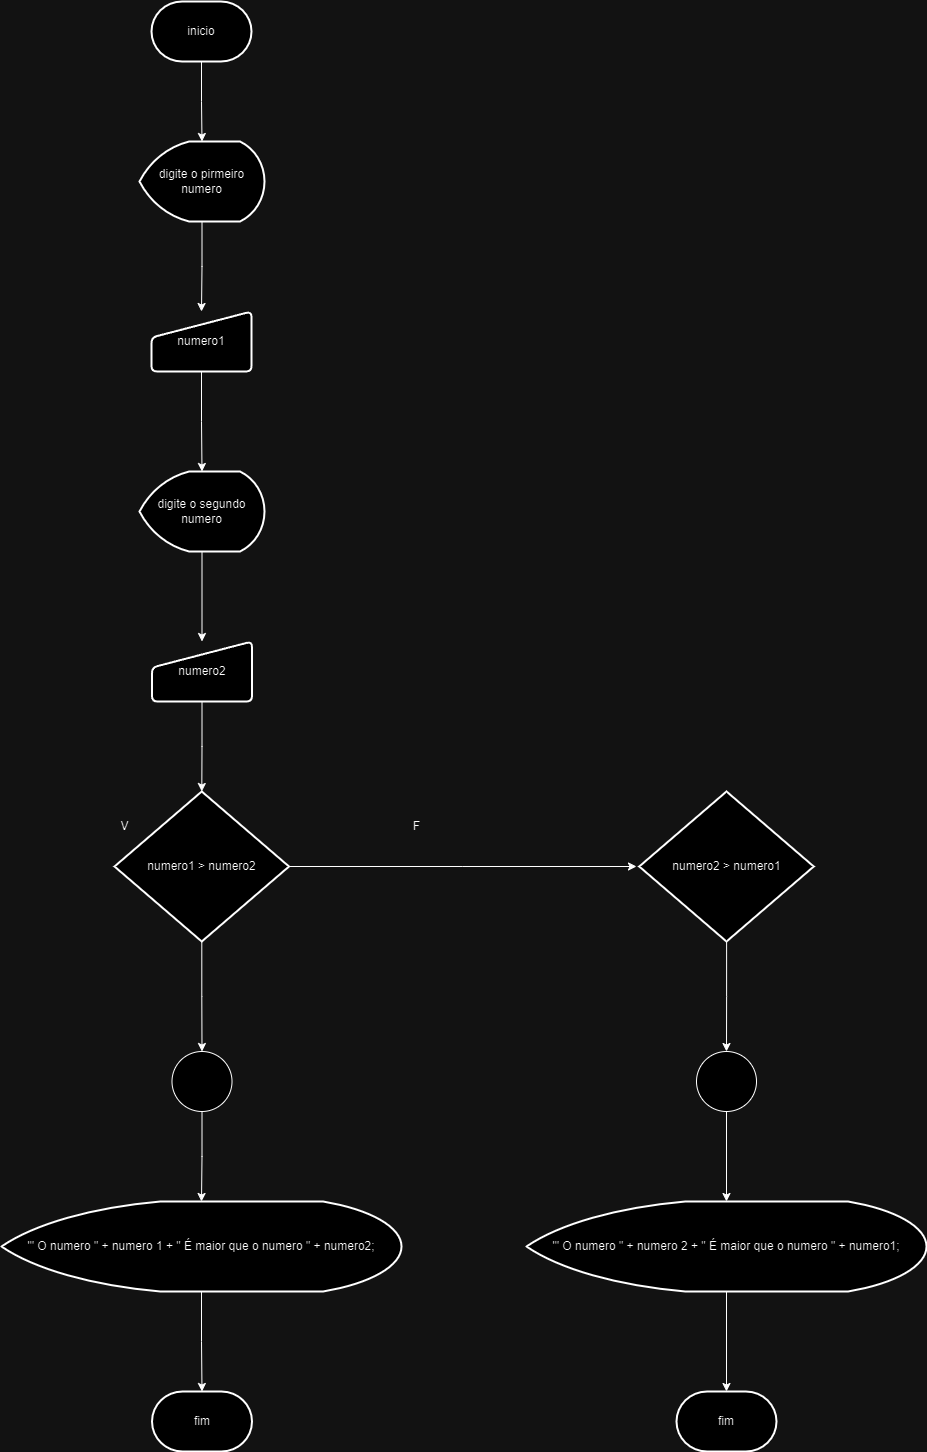

The diagram above was exported from draw.io. Its source (the exported page's mxGraphModel, read from the mxfile embedded in the PNG):
<mxGraphModel dx="1434" dy="782" grid="1" gridSize="10" guides="1" tooltips="1" connect="1" arrows="1" fold="1" page="1" pageScale="1" pageWidth="850" pageHeight="1100" math="0" shadow="0">
  <root>
    <mxCell id="0" />
    <mxCell id="1" parent="0" />
    <mxCell id="r2L9eFw86QFiDxf8QjiV-9" value="" style="edgeStyle=orthogonalEdgeStyle;rounded=0;orthogonalLoop=1;jettySize=auto;html=1;" edge="1" parent="1" source="r2L9eFw86QFiDxf8QjiV-1" target="r2L9eFw86QFiDxf8QjiV-2">
      <mxGeometry relative="1" as="geometry" />
    </mxCell>
    <mxCell id="r2L9eFw86QFiDxf8QjiV-1" value="inicio" style="strokeWidth=2;html=1;shape=mxgraph.flowchart.terminator;whiteSpace=wrap;" vertex="1" parent="1">
      <mxGeometry x="375" y="50" width="100" height="60" as="geometry" />
    </mxCell>
    <mxCell id="r2L9eFw86QFiDxf8QjiV-10" value="" style="edgeStyle=orthogonalEdgeStyle;rounded=0;orthogonalLoop=1;jettySize=auto;html=1;" edge="1" parent="1" source="r2L9eFw86QFiDxf8QjiV-2" target="r2L9eFw86QFiDxf8QjiV-3">
      <mxGeometry relative="1" as="geometry" />
    </mxCell>
    <mxCell id="r2L9eFw86QFiDxf8QjiV-2" value="digite o pirmeiro numero" style="strokeWidth=2;html=1;shape=mxgraph.flowchart.display;whiteSpace=wrap;" vertex="1" parent="1">
      <mxGeometry x="363" y="190" width="125" height="80" as="geometry" />
    </mxCell>
    <mxCell id="r2L9eFw86QFiDxf8QjiV-11" value="" style="edgeStyle=orthogonalEdgeStyle;rounded=0;orthogonalLoop=1;jettySize=auto;html=1;" edge="1" parent="1" source="r2L9eFw86QFiDxf8QjiV-3" target="r2L9eFw86QFiDxf8QjiV-4">
      <mxGeometry relative="1" as="geometry" />
    </mxCell>
    <mxCell id="r2L9eFw86QFiDxf8QjiV-3" value="numero1" style="html=1;strokeWidth=2;shape=manualInput;whiteSpace=wrap;rounded=1;size=26;arcSize=11;" vertex="1" parent="1">
      <mxGeometry x="375" y="360" width="100" height="60" as="geometry" />
    </mxCell>
    <mxCell id="r2L9eFw86QFiDxf8QjiV-12" value="" style="edgeStyle=orthogonalEdgeStyle;rounded=0;orthogonalLoop=1;jettySize=auto;html=1;" edge="1" parent="1" source="r2L9eFw86QFiDxf8QjiV-4" target="r2L9eFw86QFiDxf8QjiV-5">
      <mxGeometry relative="1" as="geometry" />
    </mxCell>
    <mxCell id="r2L9eFw86QFiDxf8QjiV-4" value="digite o segundo numero" style="strokeWidth=2;html=1;shape=mxgraph.flowchart.display;whiteSpace=wrap;" vertex="1" parent="1">
      <mxGeometry x="363" y="520" width="125" height="80" as="geometry" />
    </mxCell>
    <mxCell id="r2L9eFw86QFiDxf8QjiV-13" value="" style="edgeStyle=orthogonalEdgeStyle;rounded=0;orthogonalLoop=1;jettySize=auto;html=1;" edge="1" parent="1" source="r2L9eFw86QFiDxf8QjiV-5" target="r2L9eFw86QFiDxf8QjiV-6">
      <mxGeometry relative="1" as="geometry" />
    </mxCell>
    <mxCell id="r2L9eFw86QFiDxf8QjiV-5" value="numero2" style="html=1;strokeWidth=2;shape=manualInput;whiteSpace=wrap;rounded=1;size=26;arcSize=11;" vertex="1" parent="1">
      <mxGeometry x="375.5" y="690" width="100" height="60" as="geometry" />
    </mxCell>
    <mxCell id="r2L9eFw86QFiDxf8QjiV-14" value="" style="edgeStyle=orthogonalEdgeStyle;rounded=0;orthogonalLoop=1;jettySize=auto;html=1;" edge="1" parent="1" source="r2L9eFw86QFiDxf8QjiV-6" target="r2L9eFw86QFiDxf8QjiV-7">
      <mxGeometry relative="1" as="geometry" />
    </mxCell>
    <mxCell id="r2L9eFw86QFiDxf8QjiV-18" style="edgeStyle=orthogonalEdgeStyle;rounded=0;orthogonalLoop=1;jettySize=auto;html=1;" edge="1" parent="1" source="r2L9eFw86QFiDxf8QjiV-6">
      <mxGeometry relative="1" as="geometry">
        <mxPoint x="860" y="915" as="targetPoint" />
      </mxGeometry>
    </mxCell>
    <mxCell id="r2L9eFw86QFiDxf8QjiV-6" value="numero1 &amp;gt; numero2" style="strokeWidth=2;html=1;shape=mxgraph.flowchart.decision;whiteSpace=wrap;" vertex="1" parent="1">
      <mxGeometry x="338" y="840" width="174.5" height="150" as="geometry" />
    </mxCell>
    <mxCell id="r2L9eFw86QFiDxf8QjiV-15" value="" style="edgeStyle=orthogonalEdgeStyle;rounded=0;orthogonalLoop=1;jettySize=auto;html=1;" edge="1" parent="1" source="r2L9eFw86QFiDxf8QjiV-7" target="r2L9eFw86QFiDxf8QjiV-8">
      <mxGeometry relative="1" as="geometry" />
    </mxCell>
    <mxCell id="r2L9eFw86QFiDxf8QjiV-7" value="" style="verticalLabelPosition=bottom;verticalAlign=top;html=1;shape=mxgraph.flowchart.on-page_reference;" vertex="1" parent="1">
      <mxGeometry x="395.5" y="1100" width="60" height="60" as="geometry" />
    </mxCell>
    <mxCell id="r2L9eFw86QFiDxf8QjiV-17" value="" style="edgeStyle=orthogonalEdgeStyle;rounded=0;orthogonalLoop=1;jettySize=auto;html=1;" edge="1" parent="1" source="r2L9eFw86QFiDxf8QjiV-8" target="r2L9eFw86QFiDxf8QjiV-16">
      <mxGeometry relative="1" as="geometry" />
    </mxCell>
    <mxCell id="r2L9eFw86QFiDxf8QjiV-8" value="'&quot; O numero &quot; + numero 1 + &quot; É maior que o numero &quot; + numero2;" style="strokeWidth=2;html=1;shape=mxgraph.flowchart.display;whiteSpace=wrap;" vertex="1" parent="1">
      <mxGeometry x="225" y="1250" width="400" height="90" as="geometry" />
    </mxCell>
    <mxCell id="r2L9eFw86QFiDxf8QjiV-16" value="fim" style="strokeWidth=2;html=1;shape=mxgraph.flowchart.terminator;whiteSpace=wrap;" vertex="1" parent="1">
      <mxGeometry x="375.5" y="1440" width="100" height="60" as="geometry" />
    </mxCell>
    <mxCell id="r2L9eFw86QFiDxf8QjiV-19" value="V" style="text;html=1;align=center;verticalAlign=middle;resizable=0;points=[];autosize=1;strokeColor=none;fillColor=none;" vertex="1" parent="1">
      <mxGeometry x="333" y="860" width="30" height="30" as="geometry" />
    </mxCell>
    <mxCell id="r2L9eFw86QFiDxf8QjiV-20" value="F" style="text;html=1;align=center;verticalAlign=middle;resizable=0;points=[];autosize=1;strokeColor=none;fillColor=none;" vertex="1" parent="1">
      <mxGeometry x="625" y="860" width="30" height="30" as="geometry" />
    </mxCell>
    <mxCell id="r2L9eFw86QFiDxf8QjiV-24" value="" style="edgeStyle=orthogonalEdgeStyle;rounded=0;orthogonalLoop=1;jettySize=auto;html=1;" edge="1" parent="1" source="r2L9eFw86QFiDxf8QjiV-22" target="r2L9eFw86QFiDxf8QjiV-23">
      <mxGeometry relative="1" as="geometry" />
    </mxCell>
    <mxCell id="r2L9eFw86QFiDxf8QjiV-22" value="numero2 &amp;gt; numero1" style="strokeWidth=2;html=1;shape=mxgraph.flowchart.decision;whiteSpace=wrap;" vertex="1" parent="1">
      <mxGeometry x="862.75" y="840" width="174.5" height="150" as="geometry" />
    </mxCell>
    <mxCell id="r2L9eFw86QFiDxf8QjiV-26" value="" style="edgeStyle=orthogonalEdgeStyle;rounded=0;orthogonalLoop=1;jettySize=auto;html=1;" edge="1" parent="1" source="r2L9eFw86QFiDxf8QjiV-23" target="r2L9eFw86QFiDxf8QjiV-25">
      <mxGeometry relative="1" as="geometry" />
    </mxCell>
    <mxCell id="r2L9eFw86QFiDxf8QjiV-23" value="" style="verticalLabelPosition=bottom;verticalAlign=top;html=1;shape=mxgraph.flowchart.on-page_reference;" vertex="1" parent="1">
      <mxGeometry x="920" y="1100" width="60" height="60" as="geometry" />
    </mxCell>
    <mxCell id="r2L9eFw86QFiDxf8QjiV-28" value="" style="edgeStyle=orthogonalEdgeStyle;rounded=0;orthogonalLoop=1;jettySize=auto;html=1;" edge="1" parent="1" source="r2L9eFw86QFiDxf8QjiV-25" target="r2L9eFw86QFiDxf8QjiV-27">
      <mxGeometry relative="1" as="geometry" />
    </mxCell>
    <mxCell id="r2L9eFw86QFiDxf8QjiV-25" value="'&quot; O numero &quot; + numero 2 + &quot; É maior que o numero &quot; + numero1;" style="strokeWidth=2;html=1;shape=mxgraph.flowchart.display;whiteSpace=wrap;" vertex="1" parent="1">
      <mxGeometry x="750" y="1250" width="400" height="90" as="geometry" />
    </mxCell>
    <mxCell id="r2L9eFw86QFiDxf8QjiV-27" value="fim" style="strokeWidth=2;html=1;shape=mxgraph.flowchart.terminator;whiteSpace=wrap;" vertex="1" parent="1">
      <mxGeometry x="900" y="1440" width="100" height="60" as="geometry" />
    </mxCell>
  </root>
</mxGraphModel>